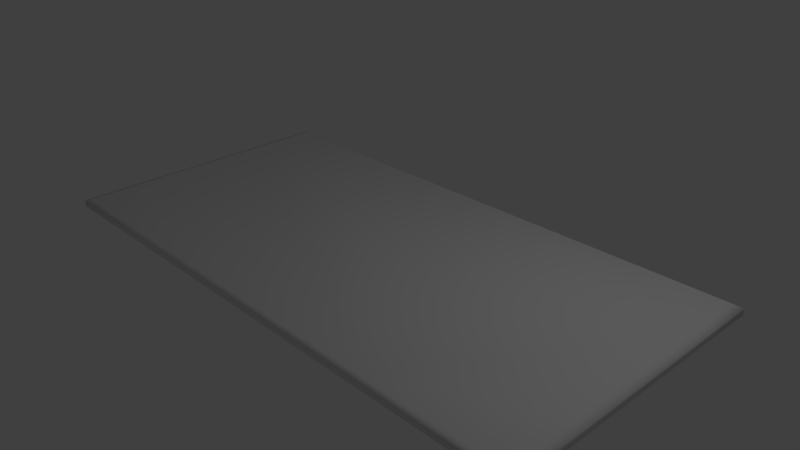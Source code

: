 # Source: plate_round_smooth_4x8.blend  (saved by Blender 2.75.0; exported with 4.5.12 LTS)
import bpy
from mathutils import Matrix  # noqa: F401  (used for matrix-valued properties, if any)

bpy.ops.wm.read_factory_settings(use_empty=True)
scene = bpy.context.scene
scene.name = 'Scene'

# ---- collections
col_collection_1 = bpy.data.collections.new('Collection 1'); scene.collection.children.link(col_collection_1)

# ---- materials (node trees are filled in below, after node groups)
mat_material = bpy.data.materials.new('Material')
mat_material.alpha_threshold = 0.0
mat_material.use_transparent_shadow = False
mat_material.roughness = 0.5
mat_material.line_color = (0.0, 0.0, 0.0, 1.0)

# ---- material node trees

# ---- world
world_world = bpy.data.worlds.new('World'); scene.world = world_world
world_world.color = (0.05088, 0.05088, 0.05088)
world_world.use_sun_shadow = False
world_world.sun_shadow_jitter_overblur = 0.0
world_world.cycles.sampling_method = 'MANUAL'
world_world.cycles.sample_map_resolution = 256

# ---- cameras
cam_camera = bpy.data.cameras.new('Camera')
cam_camera.clip_end = 100.0
cam_camera.lens = 35.0
cam_camera.sensor_width = 32.0
cam_camera.sensor_height = 18.0
cam_camera.ortho_scale = 7.314
cam_camera.dof.focus_distance = 0.0
cam_camera.dof.aperture_fstop = 128.0

# ---- lights
light_lamp = bpy.data.lights.new('Lamp', 'POINT')
light_lamp.transmission_factor = 0.0
light_lamp.cutoff_distance = 30.0
light_lamp.energy = 100.0
light_lamp.shadow_buffer_clip_start = 1.001
light_lamp.shadow_soft_size = 0.1
light_lamp.shadow_maximum_resolution = 0.006
light_lamp.use_absolute_resolution = True
light_lamp.cycles.use_multiple_importance_sampling = False

# ---- meshes
me_cube = bpy.data.meshes.new('Cube')
me_cube.from_pydata([(4.0, 2.0, 9.537e-07), (-4.0, 2.0, 2.384e-07), (-4.0, -2.0, -2.384e-07), (4.0, -2.0, 4.768e-07), (-3.882, 1.941, 0.125), (-3.882, -1.941, 0.125), (3.882, 1.941, 0.125), (3.882, -1.941, 0.125), (-4.0, 1.073e-06, -2.274e-13), (7.153e-07, 2.0, 5.96e-07), (4.0, -1.073e-06, 7.153e-07), (-4.0, -2.0, 0.0625), (-4.768e-07, -2.0, 1.192e-07), (-4.0, 2.0, 0.0625), (4.0, 2.0, 0.0625), (4.0, -2.0, 0.0625), (2.24e-07, 1.941, 0.125), (3.882, -1.041e-06, 0.125), (-7.016e-07, -1.941, 0.125), (-3.882, 1.041e-06, 0.125), (-4.0, 1.192e-06, 0.0625), (4.0, -1.073e-06, 0.0625), (2.384e-07, 2.0, 0.0625), (-7.153e-07, -2.0, 0.0625), (-4.0, 1.0, 1.192e-07), (2.0, 2.0, 7.749e-07), (4.0, -1.0, 5.96e-07), (-4.0, -2.0, 0.03125), (2.0, -2.0, 2.98e-07), (-4.0, 2.0, 0.09375), (4.0, 2.0, 0.09375), (4.0, -2.0, 0.09375), (1.941, 1.941, 0.125), (3.882, -0.9705, 0.125), (1.941, -1.941, 0.125), (-3.882, 0.9705, 0.125), (-4.0, -1.0, -1.192e-07), (-2.0, 2.0, 4.172e-07), (4.0, 1.0, 8.345e-07), (-4.0, -2.0, 0.09375), (-2.0, -2.0, -5.961e-08), (-4.0, 2.0, 0.03125), (4.0, 2.0, 0.03125), (4.0, -2.0, 0.03125), (-1.941, 1.941, 0.125), (3.882, 0.9705, 0.125), (-1.941, -1.941, 0.125), (-3.882, -0.9705, 0.125), (-4.0, -1.0, 0.0625), (-4.0, 1.0, 0.0625), (-4.0, 1.132e-06, 0.09375), (-4.0, 1.132e-06, 0.03125), (4.0, 1.0, 0.0625), (4.0, -1.0, 0.0625), (4.0, -1.073e-06, 0.09375), (4.0, -1.073e-06, 0.03125), (-2.0, 2.0, 0.0625), (2.0, 2.0, 0.0625), (2.384e-07, 2.0, 0.09375), (4.768e-07, 2.0, 0.03125), (-2.0, -2.0, 0.0625), (2.0, -2.0, 0.0625), (-5.96e-07, -2.0, 0.03125), (-7.153e-07, -2.0, 0.09375), (2.0, -2.0, 0.09375), (2.0, -2.0, 0.03125), (-2.0, -2.0, 0.03125), (2.0, 2.0, 0.03125), (2.0, 2.0, 0.09375), (-2.0, 2.0, 0.09375), (4.0, -1.0, 0.03125), (4.0, -1.0, 0.09375), (4.0, 1.0, 0.09375), (-4.0, 1.0, 0.03125), (-4.0, 1.0, 0.09375), (-4.0, -1.0, 0.09375), (-4.0, -1.0, 0.03125), (4.0, 1.0, 0.03125), (-2.0, 2.0, 0.03125), (-2.0, -2.0, 0.09375)], [], [(79, 46, 5, 39), (78, 37, 1, 41), (77, 38, 0, 42), (76, 36, 2, 27), (75, 48, 11, 39), (74, 49, 20, 50), (73, 24, 8, 51), (72, 52, 14, 30), (71, 53, 21, 54), (70, 26, 10, 55), (69, 56, 13, 29), (68, 57, 22, 58), (67, 25, 9, 59), (66, 60, 11, 27), (65, 61, 23, 62), (64, 34, 18, 63), (61, 64, 63, 23), (15, 31, 64, 61), (31, 7, 34, 64), (28, 65, 62, 12), (3, 43, 65, 28), (43, 15, 61, 65), (40, 66, 27, 2), (12, 62, 66, 40), (62, 23, 60, 66), (57, 67, 59, 22), (14, 42, 67, 57), (42, 0, 25, 67), (32, 68, 58, 16), (6, 30, 68, 32), (30, 14, 57, 68), (44, 69, 29, 4), (16, 58, 69, 44), (58, 22, 56, 69), (53, 70, 55, 21), (15, 43, 70, 53), (43, 3, 26, 70), (33, 71, 54, 17), (7, 31, 71, 33), (31, 15, 53, 71), (45, 72, 30, 6), (17, 54, 72, 45), (54, 21, 52, 72), (49, 73, 51, 20), (13, 41, 73, 49), (41, 1, 24, 73), (35, 74, 50, 19), (4, 29, 74, 35), (29, 13, 49, 74), (47, 75, 39, 5), (19, 50, 75, 47), (50, 20, 48, 75), (48, 76, 27, 11), (20, 51, 76, 48), (51, 8, 36, 76), (52, 77, 42, 14), (21, 55, 77, 52), (55, 10, 38, 77), (56, 78, 41, 13), (22, 59, 78, 56), (59, 9, 37, 78), (60, 79, 39, 11), (23, 63, 79, 60), (63, 18, 46, 79), (47, 5, 46, 18, 34, 7, 33, 17, 45, 6, 32, 16, 44, 4, 35, 19)])
me_cube.polygons.foreach_set('use_smooth', [True] * 65)
me_cube.materials.append(mat_material)
me_cube.use_remesh_preserve_volume = False
me_cube.use_remesh_preserve_attributes = False
me_cube.use_mirror_vertex_groups = False
me_cube.update()

# ---- objects
ob_cube = bpy.data.objects.new('Cube', me_cube)
ob_lamp = bpy.data.objects.new('Lamp', light_lamp)
ob_camera = bpy.data.objects.new('Camera', cam_camera)

# ---- transforms, parenting, visibility, modifiers, constraints
ob_cube.location = (0.0, 0.0, 0.0)
ob_cube.lock_rotations_4d = False
ob_cube.empty_display_type = 'ARROWS'
ob_cube.lineart.crease_threshold = 0.0
ob_lamp.location = (4.076, 1.005, 5.904)
ob_lamp.rotation_euler = (0.6503, 0.05522, 1.866)
ob_lamp.lock_rotations_4d = False
ob_lamp.empty_display_type = 'ARROWS'
ob_lamp.color = (0.0, 0.0, 0.0, 0.0)
ob_lamp.lineart.crease_threshold = 0.0
ob_camera.location = (7.481, -6.508, 5.344)
ob_camera.rotation_euler = (1.109, 0.01082, 0.8149)
ob_camera.lock_rotations_4d = False
ob_camera.empty_display_type = 'ARROWS'
ob_camera.color = (0.0, 0.0, 0.0, 0.0)
ob_camera.display_type = 'WIRE'
ob_camera.lineart.crease_threshold = 0.0

# ---- collection membership
col_collection_1.objects.link(ob_cube)
col_collection_1.objects.link(ob_lamp)
col_collection_1.objects.link(ob_camera)

# ---- scene / render settings (as saved in the file)
scene.camera = ob_camera
scene.frame_start = 1; scene.frame_end = 250; scene.frame_set(1)
scene.render.engine = 'BLENDER_EEVEE_NEXT'
scene.render.resolution_percentage = 50
scene.render.dither_intensity = 0.0
scene.cycles.use_denoising = False
scene.cycles.samples = 10
scene.cycles.sampling_pattern = 'TABULATED_SOBOL'
scene.cycles.light_sampling_threshold = 0.0
scene.cycles.use_adaptive_sampling = False
scene.cycles.use_light_tree = False
scene.cycles.blur_glossy = 0.0
scene.cycles.pixel_filter_type = 'GAUSSIAN'
scene.cycles.sample_clamp_indirect = 0.0
scene.view_settings.view_transform = 'Standard'
bpy.context.view_layer.update()
